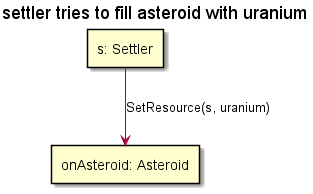

The diagram above was rendered by PlantUML. Its source (embedded in the PNG):
@startuml

title "settler tries to fill asteroid with uranium"

rectangle "s: Settler" as settler
rectangle "onAsteroid: Asteroid" as onAsteroid

settler-down->onAsteroid : SetResource(s, uranium)

@enduml